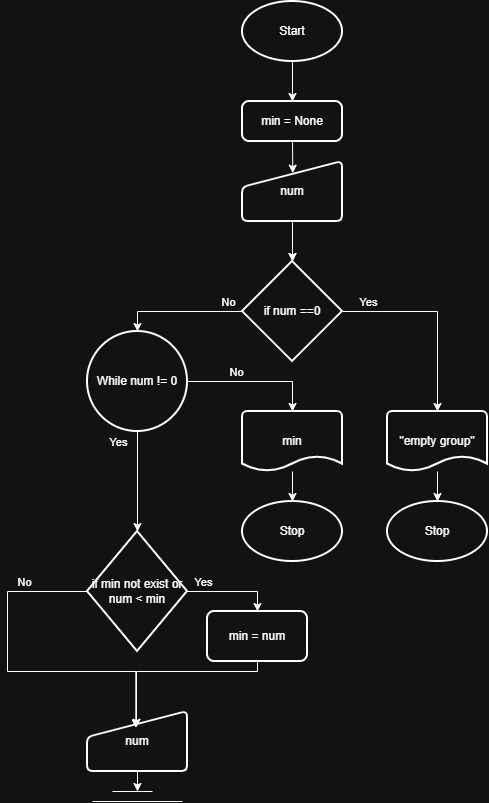

The diagram above was exported from draw.io. Its source (the exported page's mxGraphModel, read from the mxfile embedded in the PNG):
<mxGraphModel dx="928" dy="530" grid="1" gridSize="10" guides="1" tooltips="1" connect="1" arrows="1" fold="1" page="1" pageScale="1" pageWidth="850" pageHeight="1100" math="0" shadow="0">
  <root>
    <mxCell id="0" />
    <mxCell id="1" parent="0" />
    <mxCell id="zy1SRpLvuUdjBIavqi9l-44" edge="1" parent="1" source="zy1SRpLvuUdjBIavqi9l-1" style="edgeStyle=orthogonalEdgeStyle;rounded=0;orthogonalLoop=1;jettySize=auto;html=1;" target="zy1SRpLvuUdjBIavqi9l-43" value="">
      <mxGeometry relative="1" as="geometry" />
    </mxCell>
    <mxCell id="zy1SRpLvuUdjBIavqi9l-1" parent="1" style="strokeWidth=2;html=1;shape=mxgraph.flowchart.start_1;whiteSpace=wrap;" value="Start" vertex="1">
      <mxGeometry height="60" width="100" x="375" y="10" as="geometry" />
    </mxCell>
    <mxCell id="zy1SRpLvuUdjBIavqi9l-2" parent="1" style="html=1;strokeWidth=2;shape=manualInput;whiteSpace=wrap;rounded=1;size=26;arcSize=11;" value="num" vertex="1">
      <mxGeometry height="60" width="100" x="375" y="170" as="geometry" />
    </mxCell>
    <mxCell id="zy1SRpLvuUdjBIavqi9l-6" parent="1" style="strokeWidth=2;html=1;shape=mxgraph.flowchart.start_2;whiteSpace=wrap;" value="While num != 0" vertex="1">
      <mxGeometry height="100" width="100" x="220" y="340" as="geometry" />
    </mxCell>
    <mxCell id="zy1SRpLvuUdjBIavqi9l-11" parent="1" style="strokeWidth=2;html=1;shape=mxgraph.flowchart.decision;whiteSpace=wrap;" value="if num ==0" vertex="1">
      <mxGeometry height="100" width="100" x="375" y="270" as="geometry" />
    </mxCell>
    <mxCell id="zy1SRpLvuUdjBIavqi9l-17" edge="1" parent="1" source="zy1SRpLvuUdjBIavqi9l-13" style="edgeStyle=orthogonalEdgeStyle;rounded=0;orthogonalLoop=1;jettySize=auto;html=1;" target="zy1SRpLvuUdjBIavqi9l-16" value="">
      <mxGeometry relative="1" as="geometry" />
    </mxCell>
    <mxCell id="zy1SRpLvuUdjBIavqi9l-13" parent="1" style="strokeWidth=2;html=1;shape=mxgraph.flowchart.document2;whiteSpace=wrap;size=0.25;" value="&quot;empty group&quot;" vertex="1">
      <mxGeometry height="60" width="100" x="520" y="420" as="geometry" />
    </mxCell>
    <mxCell id="zy1SRpLvuUdjBIavqi9l-14" edge="1" parent="1" source="zy1SRpLvuUdjBIavqi9l-11" style="edgeStyle=orthogonalEdgeStyle;rounded=0;orthogonalLoop=1;jettySize=auto;html=1;entryX=0.5;entryY=0;entryDx=0;entryDy=0;entryPerimeter=0;" target="zy1SRpLvuUdjBIavqi9l-13">
      <mxGeometry relative="1" as="geometry" />
    </mxCell>
    <mxCell id="zy1SRpLvuUdjBIavqi9l-15" connectable="0" parent="zy1SRpLvuUdjBIavqi9l-14" style="edgeLabel;html=1;align=center;verticalAlign=middle;resizable=0;points=[];" value="Yes" vertex="1">
      <mxGeometry relative="1" x="0.1215" y="3" as="geometry">
        <mxPoint x="-73" y="-24" as="offset" />
      </mxGeometry>
    </mxCell>
    <mxCell id="zy1SRpLvuUdjBIavqi9l-16" parent="1" style="strokeWidth=2;html=1;shape=mxgraph.flowchart.start_1;whiteSpace=wrap;" value="Stop" vertex="1">
      <mxGeometry height="60" width="100" x="520" y="510" as="geometry" />
    </mxCell>
    <mxCell id="zy1SRpLvuUdjBIavqi9l-18" edge="1" parent="1" source="zy1SRpLvuUdjBIavqi9l-11" style="edgeStyle=orthogonalEdgeStyle;rounded=0;orthogonalLoop=1;jettySize=auto;html=1;entryX=0.5;entryY=0;entryDx=0;entryDy=0;entryPerimeter=0;" target="zy1SRpLvuUdjBIavqi9l-6">
      <mxGeometry relative="1" as="geometry" />
    </mxCell>
    <mxCell id="zy1SRpLvuUdjBIavqi9l-19" connectable="0" parent="zy1SRpLvuUdjBIavqi9l-18" style="edgeLabel;html=1;align=center;verticalAlign=middle;resizable=0;points=[];" value="No" vertex="1">
      <mxGeometry relative="1" x="0.2591" y="-2" as="geometry">
        <mxPoint x="64" y="-8" as="offset" />
      </mxGeometry>
    </mxCell>
    <mxCell id="zy1SRpLvuUdjBIavqi9l-24" edge="1" parent="1" source="zy1SRpLvuUdjBIavqi9l-20" style="edgeStyle=orthogonalEdgeStyle;rounded=0;orthogonalLoop=1;jettySize=auto;html=1;" target="zy1SRpLvuUdjBIavqi9l-23" value="">
      <mxGeometry relative="1" as="geometry" />
    </mxCell>
    <mxCell id="zy1SRpLvuUdjBIavqi9l-20" parent="1" style="strokeWidth=2;html=1;shape=mxgraph.flowchart.document2;whiteSpace=wrap;size=0.25;" value="min" vertex="1">
      <mxGeometry height="60" width="100" x="375" y="420" as="geometry" />
    </mxCell>
    <mxCell id="zy1SRpLvuUdjBIavqi9l-21" edge="1" parent="1" source="zy1SRpLvuUdjBIavqi9l-6" style="edgeStyle=orthogonalEdgeStyle;rounded=0;orthogonalLoop=1;jettySize=auto;html=1;entryX=0.5;entryY=0;entryDx=0;entryDy=0;entryPerimeter=0;" target="zy1SRpLvuUdjBIavqi9l-20">
      <mxGeometry relative="1" as="geometry" />
    </mxCell>
    <mxCell id="zy1SRpLvuUdjBIavqi9l-22" connectable="0" parent="zy1SRpLvuUdjBIavqi9l-21" style="edgeLabel;html=1;align=center;verticalAlign=middle;resizable=0;points=[];" value="No" vertex="1">
      <mxGeometry relative="1" x="0.0262" y="-1" as="geometry">
        <mxPoint x="-21" y="-11" as="offset" />
      </mxGeometry>
    </mxCell>
    <mxCell id="zy1SRpLvuUdjBIavqi9l-23" parent="1" style="strokeWidth=2;html=1;shape=mxgraph.flowchart.start_1;whiteSpace=wrap;" value="Stop" vertex="1">
      <mxGeometry height="60" width="100" x="375" y="510" as="geometry" />
    </mxCell>
    <mxCell id="zy1SRpLvuUdjBIavqi9l-25" parent="1" style="rounded=1;whiteSpace=wrap;html=1;absoluteArcSize=1;arcSize=14;strokeWidth=2;" value="min = num" vertex="1">
      <mxGeometry height="50" width="100" x="340" y="620" as="geometry" />
    </mxCell>
    <mxCell id="zy1SRpLvuUdjBIavqi9l-28" edge="1" parent="1" source="zy1SRpLvuUdjBIavqi9l-26" style="edgeStyle=orthogonalEdgeStyle;rounded=0;orthogonalLoop=1;jettySize=auto;html=1;entryX=0.5;entryY=0;entryDx=0;entryDy=0;" target="zy1SRpLvuUdjBIavqi9l-25">
      <mxGeometry relative="1" as="geometry" />
    </mxCell>
    <mxCell id="zy1SRpLvuUdjBIavqi9l-29" connectable="0" parent="zy1SRpLvuUdjBIavqi9l-28" style="edgeLabel;html=1;align=center;verticalAlign=middle;resizable=0;points=[];" value="Yes" vertex="1">
      <mxGeometry relative="1" x="-0.0115" y="-1" as="geometry">
        <mxPoint x="-29" y="-11" as="offset" />
      </mxGeometry>
    </mxCell>
    <mxCell id="zy1SRpLvuUdjBIavqi9l-26" parent="1" style="strokeWidth=2;html=1;shape=mxgraph.flowchart.decision;whiteSpace=wrap;" value="if min not exist or num &amp;lt; min" vertex="1">
      <mxGeometry height="120" width="100" x="220" y="540" as="geometry" />
    </mxCell>
    <mxCell id="zy1SRpLvuUdjBIavqi9l-27" edge="1" parent="1" source="zy1SRpLvuUdjBIavqi9l-6" style="edgeStyle=orthogonalEdgeStyle;rounded=0;orthogonalLoop=1;jettySize=auto;html=1;exitX=0.5;exitY=1;exitDx=0;exitDy=0;exitPerimeter=0;entryX=0.5;entryY=0;entryDx=0;entryDy=0;entryPerimeter=0;" target="zy1SRpLvuUdjBIavqi9l-26">
      <mxGeometry relative="1" as="geometry" />
    </mxCell>
    <mxCell id="zy1SRpLvuUdjBIavqi9l-46" connectable="0" parent="zy1SRpLvuUdjBIavqi9l-27" style="edgeLabel;html=1;align=center;verticalAlign=middle;resizable=0;points=[];" value="Yes" vertex="1">
      <mxGeometry relative="1" x="0.3388" y="-4" as="geometry">
        <mxPoint x="-16" y="-57" as="offset" />
      </mxGeometry>
    </mxCell>
    <mxCell id="zy1SRpLvuUdjBIavqi9l-30" edge="1" parent="1" style="endArrow=none;html=1;rounded=0;" value="">
      <mxGeometry height="50" relative="1" width="50" as="geometry">
        <mxPoint x="245" y="800" as="sourcePoint" />
        <mxPoint x="285" y="800" as="targetPoint" />
      </mxGeometry>
    </mxCell>
    <mxCell id="zy1SRpLvuUdjBIavqi9l-31" edge="1" parent="1" style="endArrow=none;html=1;rounded=0;" value="">
      <mxGeometry height="50" relative="1" width="50" as="geometry">
        <mxPoint x="225" y="810" as="sourcePoint" />
        <mxPoint x="315" y="810" as="targetPoint" />
      </mxGeometry>
    </mxCell>
    <mxCell id="zy1SRpLvuUdjBIavqi9l-33" edge="1" parent="1" source="zy1SRpLvuUdjBIavqi9l-32" style="edgeStyle=orthogonalEdgeStyle;rounded=0;orthogonalLoop=1;jettySize=auto;html=1;exitX=0.5;exitY=1;exitDx=0;exitDy=0;">
      <mxGeometry relative="1" as="geometry">
        <mxPoint x="270" y="800" as="targetPoint" />
      </mxGeometry>
    </mxCell>
    <mxCell id="zy1SRpLvuUdjBIavqi9l-32" parent="1" style="html=1;strokeWidth=2;shape=manualInput;whiteSpace=wrap;rounded=1;size=26;arcSize=11;" value="num" vertex="1">
      <mxGeometry height="60" width="100" x="220" y="720" as="geometry" />
    </mxCell>
    <mxCell id="zy1SRpLvuUdjBIavqi9l-34" edge="1" parent="1" source="zy1SRpLvuUdjBIavqi9l-25" style="edgeStyle=orthogonalEdgeStyle;rounded=0;orthogonalLoop=1;jettySize=auto;html=1;entryX=0.49;entryY=0.262;entryDx=0;entryDy=0;entryPerimeter=0;" target="zy1SRpLvuUdjBIavqi9l-32">
      <mxGeometry relative="1" as="geometry">
        <Array as="points">
          <mxPoint x="269" y="680" />
        </Array>
      </mxGeometry>
    </mxCell>
    <mxCell id="zy1SRpLvuUdjBIavqi9l-37" edge="1" parent="1" source="zy1SRpLvuUdjBIavqi9l-26" style="edgeStyle=orthogonalEdgeStyle;rounded=0;orthogonalLoop=1;jettySize=auto;html=1;exitX=0;exitY=0.5;exitDx=0;exitDy=0;exitPerimeter=0;entryX=0.483;entryY=0.274;entryDx=0;entryDy=0;entryPerimeter=0;" target="zy1SRpLvuUdjBIavqi9l-32">
      <mxGeometry relative="1" as="geometry">
        <Array as="points">
          <mxPoint x="140" y="600" />
          <mxPoint x="140" y="680" />
          <mxPoint x="268" y="680" />
        </Array>
      </mxGeometry>
    </mxCell>
    <mxCell id="zy1SRpLvuUdjBIavqi9l-38" connectable="0" parent="zy1SRpLvuUdjBIavqi9l-37" style="edgeLabel;html=1;align=center;verticalAlign=middle;resizable=0;points=[];" value="No" vertex="1">
      <mxGeometry relative="1" x="0.0973" as="geometry">
        <mxPoint x="-13" y="-90" as="offset" />
      </mxGeometry>
    </mxCell>
    <mxCell id="zy1SRpLvuUdjBIavqi9l-42" edge="1" parent="1" style="edgeStyle=orthogonalEdgeStyle;rounded=0;orthogonalLoop=1;jettySize=auto;html=1;exitX=0.5;exitY=1;exitDx=0;exitDy=0;entryX=0.5;entryY=0;entryDx=0;entryDy=0;entryPerimeter=0;" target="zy1SRpLvuUdjBIavqi9l-11">
      <mxGeometry relative="1" as="geometry">
        <mxPoint x="425" y="250" as="sourcePoint" />
      </mxGeometry>
    </mxCell>
    <mxCell id="zy1SRpLvuUdjBIavqi9l-43" parent="1" style="rounded=1;whiteSpace=wrap;html=1;absoluteArcSize=1;arcSize=14;strokeWidth=2;" value="min = None" vertex="1">
      <mxGeometry height="40" width="100" x="375" y="110" as="geometry" />
    </mxCell>
    <mxCell id="1NSMIm6bImyeXX5wW24j-1" edge="1" parent="1" source="zy1SRpLvuUdjBIavqi9l-2" style="edgeStyle=orthogonalEdgeStyle;rounded=0;orthogonalLoop=1;jettySize=auto;html=1;exitX=0.5;exitY=1;exitDx=0;exitDy=0;entryX=0.5;entryY=0;entryDx=0;entryDy=0;entryPerimeter=0;" target="zy1SRpLvuUdjBIavqi9l-11">
      <mxGeometry relative="1" as="geometry" />
    </mxCell>
    <mxCell id="1NSMIm6bImyeXX5wW24j-3" edge="1" parent="1" source="zy1SRpLvuUdjBIavqi9l-43" style="edgeStyle=orthogonalEdgeStyle;rounded=0;orthogonalLoop=1;jettySize=auto;html=1;exitX=0.5;exitY=1;exitDx=0;exitDy=0;entryX=0.503;entryY=0.194;entryDx=0;entryDy=0;entryPerimeter=0;" target="zy1SRpLvuUdjBIavqi9l-2">
      <mxGeometry relative="1" as="geometry" />
    </mxCell>
  </root>
</mxGraphModel>